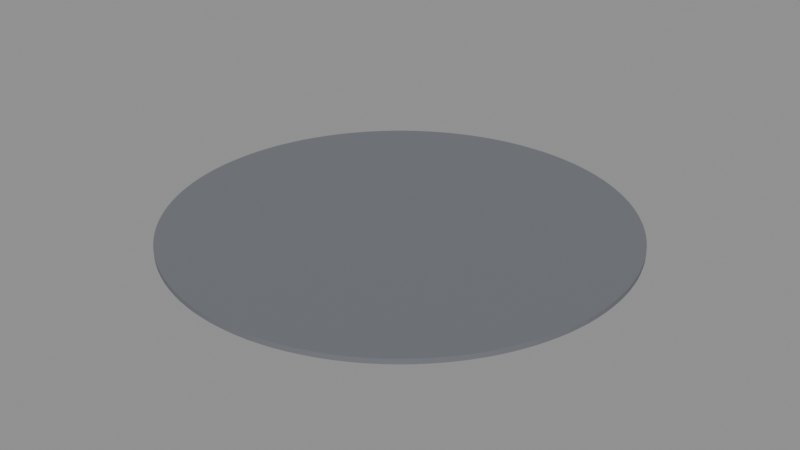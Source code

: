 # Source: BS_C01_Floor.blend  (saved by Blender 5.2.45; exported with 4.5.12 LTS)
import bpy
from mathutils import Matrix  # noqa: F401  (used for matrix-valued properties, if any)

bpy.ops.wm.read_factory_settings(use_empty=True)
scene = bpy.context.scene
scene.name = 'Scene'

# ---- materials (node trees are filled in below, after node groups)
mat_b4o_floor = bpy.data.materials.new('B4O_Floor')
mat_b4o_floor.diffuse_color = (0.16, 0.17, 0.19, 1.0)

# ---- material node trees
mat_b4o_floor.use_nodes = True; mat_b4o_floor.node_tree.nodes.clear()
_N = mat_b4o_floor.node_tree.nodes; _L = mat_b4o_floor.node_tree.links
n0 = _N.new('ShaderNodeBsdfPrincipled'); n0.name = 'Principled BSDF'; n0.location = (-200, 100)
n0.inputs[0].default_value = (0.16, 0.17, 0.19, 1.0)
n0.inputs[1].default_value = 0.03
n0.inputs[2].default_value = 0.7
n0.inputs[10].default_value = 0.005
n1 = _N.new('ShaderNodeOutputMaterial'); n1.name = 'Material Output'; n1.location = (200, 100)
_L.new(n0.outputs[0], n1.inputs[0])
n1.is_active_output = True

# ---- meshes
me_cylinder = bpy.data.meshes.new('Cylinder')
me_cylinder.from_pydata([(1.66e-06, -10.99, -0.12), (1.66e-06, -10.99, 0.12), (-0.5395, -10.98, -0.12), (-0.5395, -10.98, 0.12), (-1.078, -10.94, -0.12), (-1.078, -10.94, 0.12), (-1.613, -10.88, -0.12), (-1.613, -10.88, 0.12), (-2.145, -10.78, -0.12), (-2.145, -10.78, 0.12), (-2.672, -10.67, -0.12), (-2.672, -10.67, 0.12), (-3.192, -10.52, -0.12), (-3.192, -10.52, 0.12), (-3.704, -10.35, -0.12), (-3.704, -10.35, 0.12), (-4.208, -10.16, -0.12), (-4.208, -10.16, 0.12), (-4.701, -9.939, -0.12), (-4.701, -9.939, 0.12), (-5.183, -9.697, -0.12), (-5.183, -9.697, 0.12), (-5.653, -9.431, -0.12), (-5.653, -9.431, 0.12), (-6.108, -9.142, -0.12), (-6.108, -9.142, 0.12), (-6.55, -8.831, -0.12), (-6.55, -8.831, 0.12), (-6.975, -8.499, -0.12), (-6.975, -8.499, 0.12), (-7.384, -8.147, -0.12), (-7.384, -8.147, 0.12), (-7.775, -7.775, -0.12), (-7.775, -7.775, 0.12), (-8.147, -7.384, -0.12), (-8.147, -7.384, 0.12), (-8.499, -6.975, -0.12), (-8.499, -6.975, 0.12), (-8.831, -6.55, -0.12), (-8.831, -6.55, 0.12), (-9.142, -6.108, -0.12), (-9.142, -6.108, 0.12), (-9.431, -5.653, -0.12), (-9.431, -5.653, 0.12), (-9.697, -5.183, -0.12), (-9.697, -5.183, 0.12), (-9.939, -4.701, -0.12), (-9.939, -4.701, 0.12), (-10.16, -4.208, -0.12), (-10.16, -4.208, 0.12), (-10.35, -3.704, -0.12), (-10.35, -3.704, 0.12), (-10.52, -3.192, -0.12), (-10.52, -3.192, 0.12), (-10.67, -2.672, -0.12), (-10.67, -2.672, 0.12), (-10.78, -2.145, -0.12), (-10.78, -2.145, 0.12), (-10.88, -1.613, -0.12), (-10.88, -1.613, 0.12), (-10.94, -1.078, -0.12), (-10.94, -1.078, 0.12), (-10.98, -0.5395, -0.12), (-10.98, -0.5395, 0.12), (-10.99, -1.66e-06, -0.12), (-10.99, -1.66e-06, 0.12), (-10.98, 0.5395, -0.12), (-10.98, 0.5395, 0.12), (-10.94, 1.078, -0.12), (-10.94, 1.078, 0.12), (-10.88, 1.613, -0.12), (-10.88, 1.613, 0.12), (-10.78, 2.145, -0.12), (-10.78, 2.145, 0.12), (-10.67, 2.672, -0.12), (-10.67, 2.672, 0.12), (-10.52, 3.192, -0.12), (-10.52, 3.192, 0.12), (-10.35, 3.704, -0.12), (-10.35, 3.704, 0.12), (-10.16, 4.208, -0.12), (-10.16, 4.208, 0.12), (-9.939, 4.701, -0.12), (-9.939, 4.701, 0.12), (-9.697, 5.183, -0.12), (-9.697, 5.183, 0.12), (-9.431, 5.653, -0.12), (-9.431, 5.653, 0.12), (-9.142, 6.108, -0.12), (-9.142, 6.108, 0.12), (-8.831, 6.55, -0.12), (-8.831, 6.55, 0.12), (-8.499, 6.975, -0.12), (-8.499, 6.975, 0.12), (-8.147, 7.384, -0.12), (-8.147, 7.384, 0.12), (-7.775, 7.775, -0.12), (-7.775, 7.775, 0.12), (-7.384, 8.147, -0.12), (-7.384, 8.147, 0.12), (-6.975, 8.499, -0.12), (-6.975, 8.499, 0.12), (-6.55, 8.831, -0.12), (-6.55, 8.831, 0.12), (-6.108, 9.142, -0.12), (-6.108, 9.142, 0.12), (-5.653, 9.431, -0.12), (-5.653, 9.431, 0.12), (-5.183, 9.697, -0.12), (-5.183, 9.697, 0.12), (-4.701, 9.939, -0.12), (-4.701, 9.939, 0.12), (-4.208, 10.16, -0.12), (-4.208, 10.16, 0.12), (-3.704, 10.35, -0.12), (-3.704, 10.35, 0.12), (-3.192, 10.52, -0.12), (-3.192, 10.52, 0.12), (-2.672, 10.67, -0.12), (-2.672, 10.67, 0.12), (-2.145, 10.78, -0.12), (-2.145, 10.78, 0.12), (-1.613, 10.88, -0.12), (-1.613, 10.88, 0.12), (-1.078, 10.94, -0.12), (-1.078, 10.94, 0.12), (-0.5395, 10.98, -0.12), (-0.5395, 10.98, 0.12), (-1.66e-06, 10.99, -0.12), (-1.66e-06, 10.99, 0.12), (0.5395, 10.98, -0.12), (0.5395, 10.98, 0.12), (1.078, 10.94, -0.12), (1.078, 10.94, 0.12), (1.613, 10.88, -0.12), (1.613, 10.88, 0.12), (2.145, 10.78, -0.12), (2.145, 10.78, 0.12), (2.672, 10.67, -0.12), (2.672, 10.67, 0.12), (3.192, 10.52, -0.12), (3.192, 10.52, 0.12), (3.704, 10.35, -0.12), (3.704, 10.35, 0.12), (4.208, 10.16, -0.12), (4.208, 10.16, 0.12), (4.701, 9.939, -0.12), (4.701, 9.939, 0.12), (5.183, 9.697, -0.12), (5.183, 9.697, 0.12), (5.653, 9.431, -0.12), (5.653, 9.431, 0.12), (6.108, 9.142, -0.12), (6.108, 9.142, 0.12), (6.55, 8.831, -0.12), (6.55, 8.831, 0.12), (6.975, 8.499, -0.12), (6.975, 8.499, 0.12), (7.384, 8.147, -0.12), (7.384, 8.147, 0.12), (7.775, 7.775, -0.12), (7.775, 7.775, 0.12), (8.147, 7.384, -0.12), (8.147, 7.384, 0.12), (8.499, 6.975, -0.12), (8.499, 6.975, 0.12), (8.831, 6.55, -0.12), (8.831, 6.55, 0.12), (9.142, 6.108, -0.12), (9.142, 6.108, 0.12), (9.431, 5.653, -0.12), (9.431, 5.653, 0.12), (9.697, 5.183, -0.12), (9.697, 5.183, 0.12), (9.939, 4.701, -0.12), (9.939, 4.701, 0.12), (10.16, 4.208, -0.12), (10.16, 4.208, 0.12), (10.35, 3.704, -0.12), (10.35, 3.704, 0.12), (10.52, 3.192, -0.12), (10.52, 3.192, 0.12), (10.67, 2.672, -0.12), (10.67, 2.672, 0.12), (10.78, 2.145, -0.12), (10.78, 2.145, 0.12), (10.88, 1.613, -0.12), (10.88, 1.613, 0.12), (10.94, 1.078, -0.12), (10.94, 1.078, 0.12), (10.98, 0.5395, -0.12), (10.98, 0.5395, 0.12), (10.99, 1.66e-06, -0.12), (10.99, 1.66e-06, 0.12), (10.98, -0.5395, -0.12), (10.98, -0.5395, 0.12), (10.94, -1.078, -0.12), (10.94, -1.078, 0.12), (10.88, -1.613, -0.12), (10.88, -1.613, 0.12), (10.78, -2.145, -0.12), (10.78, -2.145, 0.12), (10.67, -2.672, -0.12), (10.67, -2.672, 0.12), (10.52, -3.192, -0.12), (10.52, -3.192, 0.12), (10.35, -3.704, -0.12), (10.35, -3.704, 0.12), (10.16, -4.208, -0.12), (10.16, -4.208, 0.12), (9.939, -4.701, -0.12), (9.939, -4.701, 0.12), (9.697, -5.183, -0.12), (9.697, -5.183, 0.12), (9.431, -5.653, -0.12), (9.431, -5.653, 0.12), (9.142, -6.108, -0.12), (9.142, -6.108, 0.12), (8.831, -6.55, -0.12), (8.831, -6.55, 0.12), (8.499, -6.975, -0.12), (8.499, -6.975, 0.12), (8.147, -7.384, -0.12), (8.147, -7.384, 0.12), (7.775, -7.775, -0.12), (7.775, -7.775, 0.12), (7.384, -8.147, -0.12), (7.384, -8.147, 0.12), (6.975, -8.499, -0.12), (6.975, -8.499, 0.12), (6.55, -8.831, -0.12), (6.55, -8.831, 0.12), (6.108, -9.142, -0.12), (6.108, -9.142, 0.12), (5.653, -9.431, -0.12), (5.653, -9.431, 0.12), (5.183, -9.697, -0.12), (5.183, -9.697, 0.12), (4.701, -9.939, -0.12), (4.701, -9.939, 0.12), (4.208, -10.16, -0.12), (4.208, -10.16, 0.12), (3.704, -10.35, -0.12), (3.704, -10.35, 0.12), (3.192, -10.52, -0.12), (3.192, -10.52, 0.12), (2.672, -10.67, -0.12), (2.672, -10.67, 0.12), (2.145, -10.78, -0.12), (2.145, -10.78, 0.12), (1.613, -10.88, -0.12), (1.613, -10.88, 0.12), (1.078, -10.94, -0.12), (1.078, -10.94, 0.12), (0.5395, -10.98, -0.12), (0.5395, -10.98, 0.12)], [], [(0, 1, 3, 2), (2, 3, 5, 4), (4, 5, 7, 6), (6, 7, 9, 8), (8, 9, 11, 10), (10, 11, 13, 12), (12, 13, 15, 14), (14, 15, 17, 16), (16, 17, 19, 18), (18, 19, 21, 20), (20, 21, 23, 22), (22, 23, 25, 24), (24, 25, 27, 26), (26, 27, 29, 28), (28, 29, 31, 30), (30, 31, 33, 32), (32, 33, 35, 34), (34, 35, 37, 36), (36, 37, 39, 38), (38, 39, 41, 40), (40, 41, 43, 42), (42, 43, 45, 44), (44, 45, 47, 46), (46, 47, 49, 48), (48, 49, 51, 50), (50, 51, 53, 52), (52, 53, 55, 54), (54, 55, 57, 56), (56, 57, 59, 58), (58, 59, 61, 60), (60, 61, 63, 62), (62, 63, 65, 64), (64, 65, 67, 66), (66, 67, 69, 68), (68, 69, 71, 70), (70, 71, 73, 72), (72, 73, 75, 74), (74, 75, 77, 76), (76, 77, 79, 78), (78, 79, 81, 80), (80, 81, 83, 82), (82, 83, 85, 84), (84, 85, 87, 86), (86, 87, 89, 88), (88, 89, 91, 90), (90, 91, 93, 92), (92, 93, 95, 94), (94, 95, 97, 96), (96, 97, 99, 98), (98, 99, 101, 100), (100, 101, 103, 102), (102, 103, 105, 104), (104, 105, 107, 106), (106, 107, 109, 108), (108, 109, 111, 110), (110, 111, 113, 112), (112, 113, 115, 114), (114, 115, 117, 116), (116, 117, 119, 118), (118, 119, 121, 120), (120, 121, 123, 122), (122, 123, 125, 124), (124, 125, 127, 126), (126, 127, 129, 128), (128, 129, 131, 130), (130, 131, 133, 132), (132, 133, 135, 134), (134, 135, 137, 136), (136, 137, 139, 138), (138, 139, 141, 140), (140, 141, 143, 142), (142, 143, 145, 144), (144, 145, 147, 146), (146, 147, 149, 148), (148, 149, 151, 150), (150, 151, 153, 152), (152, 153, 155, 154), (154, 155, 157, 156), (156, 157, 159, 158), (158, 159, 161, 160), (160, 161, 163, 162), (162, 163, 165, 164), (164, 165, 167, 166), (166, 167, 169, 168), (168, 169, 171, 170), (170, 171, 173, 172), (172, 173, 175, 174), (174, 175, 177, 176), (176, 177, 179, 178), (178, 179, 181, 180), (180, 181, 183, 182), (182, 183, 185, 184), (184, 185, 187, 186), (186, 187, 189, 188), (188, 189, 191, 190), (190, 191, 193, 192), (192, 193, 195, 194), (194, 195, 197, 196), (196, 197, 199, 198), (198, 199, 201, 200), (200, 201, 203, 202), (202, 203, 205, 204), (204, 205, 207, 206), (206, 207, 209, 208), (208, 209, 211, 210), (210, 211, 213, 212), (212, 213, 215, 214), (214, 215, 217, 216), (216, 217, 219, 218), (218, 219, 221, 220), (220, 221, 223, 222), (222, 223, 225, 224), (224, 225, 227, 226), (226, 227, 229, 228), (228, 229, 231, 230), (230, 231, 233, 232), (232, 233, 235, 234), (234, 235, 237, 236), (236, 237, 239, 238), (238, 239, 241, 240), (240, 241, 243, 242), (242, 243, 245, 244), (244, 245, 247, 246), (246, 247, 249, 248), (248, 249, 251, 250), (250, 251, 253, 252), (3, 1, 255, 253, 251, 249, 247, 245, 243, 241, 239, 237, 235, 233, 231, 229, 227, 225, 223, 221, 219, 217, 215, 213, 211, 209, 207, 205, 203, 201, 199, 197, 195, 193, 191, 189, 187, 185, 183, 181, 179, 177, 175, 173, 171, 169, 167, 165, 163, 161, 159, 157, 155, 153, 151, 149, 147, 145, 143, 141, 139, 137, 135, 133, 131, 129, 127, 125, 123, 121, 119, 117, 115, 113, 111, 109, 107, 105, 103, 101, 99, 97, 95, 93, 91, 89, 87, 85, 83, 81, 79, 77, 75, 73, 71, 69, 67, 65, 63, 61, 59, 57, 55, 53, 51, 49, 47, 45, 43, 41, 39, 37, 35, 33, 31, 29, 27, 25, 23, 21, 19, 17, 15, 13, 11, 9, 7, 5), (252, 253, 255, 254), (254, 255, 1, 0), (0, 2, 4, 6, 8, 10, 12, 14, 16, 18, 20, 22, 24, 26, 28, 30, 32, 34, 36, 38, 40, 42, 44, 46, 48, 50, 52, 54, 56, 58, 60, 62, 64, 66, 68, 70, 72, 74, 76, 78, 80, 82, 84, 86, 88, 90, 92, 94, 96, 98, 100, 102, 104, 106, 108, 110, 112, 114, 116, 118, 120, 122, 124, 126, 128, 130, 132, 134, 136, 138, 140, 142, 144, 146, 148, 150, 152, 154, 156, 158, 160, 162, 164, 166, 168, 170, 172, 174, 176, 178, 180, 182, 184, 186, 188, 190, 192, 194, 196, 198, 200, 202, 204, 206, 208, 210, 212, 214, 216, 218, 220, 222, 224, 226, 228, 230, 232, 234, 236, 238, 240, 242, 244, 246, 248, 250, 252, 254)])
_uv = me_cylinder.uv_layers.new(name='UVMap')
_uv.uv.foreach_set('vector', [1.66e-06, -0.24, 1.66e-06, 0.0, -0.5395, 0.0, -0.5395, -0.24, -0.5395, -0.24, -0.5395, 0.0, -1.078, 0.0, -1.078, -0.24, -1.078, -0.24, -1.078, 0.0, -1.613, 0.0, -1.613, -0.24, -1.613, -0.24, -1.613, 0.0, -2.145, 0.0, -2.145, -0.24, -2.145, -0.24, -2.145, 0.0, -2.672, 0.0, -2.672, -0.24, -2.672, -0.24, -2.672, 0.0, -3.192, 0.0, -3.192, -0.24, -3.192, -0.24, -3.192, 0.0, -3.704, 0.0, -3.704, -0.24, -3.704, -0.24, -3.704, 0.0, -4.208, 0.0, -4.208, -0.24, -4.208, -0.24, -4.208, 0.0, -4.701, 0.0, -4.701, -0.24, -4.701, -0.24, -4.701, 0.0, -5.183, 0.0, -5.183, -0.24, -5.183, -0.24, -5.183, 0.0, -5.653, 0.0, -5.653, -0.24, -5.653, -0.24, -5.653, 0.0, -6.108, 0.0, -6.108, -0.24, -6.108, -0.24, -6.108, 0.0, -6.55, 0.0, -6.55, -0.24, -6.55, -0.24, -6.55, 0.0, -6.975, 0.0, -6.975, -0.24, -6.975, -0.24, -6.975, 0.0, -7.384, 0.0, -7.384, -0.24, -7.384, -0.24, -7.384, 0.0, -7.775, 0.0, -7.775, -0.24, -7.775, -0.24, -7.775, 0.0, -7.384, 0.0, -7.384, -0.24, -7.384, -0.24, -7.384, 0.0, -6.975, 0.0, -6.975, -0.24, -6.975, -0.24, -6.975, 0.0, -6.55, 0.0, -6.55, -0.24, -6.55, -0.24, -6.55, 0.0, -6.108, 0.0, -6.108, -0.24, -6.108, -0.24, -6.108, 0.0, -5.653, 0.0, -5.653, -0.24, -5.653, -0.24, -5.653, 0.0, -5.183, 0.0, -5.183, -0.24, -5.183, -0.24, -5.183, 0.0, -4.701, 0.0, -4.701, -0.24, -4.701, -0.24, -4.701, 0.0, -4.208, 0.0, -4.208, -0.24, -4.208, -0.24, -4.208, 0.0, -3.704, 0.0, -3.704, -0.24, -3.704, -0.24, -3.704, 0.0, -3.192, 0.0, -3.192, -0.24, -3.192, -0.24, -3.192, 0.0, -2.672, 0.0, -2.672, -0.24, -2.672, -0.24, -2.672, 0.0, -2.145, 0.0, -2.145, -0.24, -2.145, -0.24, -2.145, 0.0, -1.613, 0.0, -1.613, -0.24, -1.613, -0.24, -1.613, 0.0, -1.078, 0.0, -1.078, -0.24, -1.078, -0.24, -1.078, 0.0, -0.5395, 0.0, -0.5395, -0.24, -0.5395, -0.24, -0.5395, 0.0, -1.66e-06, 0.0, -1.66e-06, -0.24, -1.66e-06, -0.24, -1.66e-06, 0.0, 0.5395, 0.0, 0.5395, -0.24, 0.5395, -0.24, 0.5395, 0.0, 1.078, 0.0, 1.078, -0.24, 1.078, -0.24, 1.078, 0.0, 1.613, 0.0, 1.613, -0.24, 1.613, -0.24, 1.613, 0.0, 2.145, 0.0, 2.145, -0.24, 2.145, -0.24, 2.145, 0.0, 2.672, 0.0, 2.672, -0.24, 2.672, -0.24, 2.672, 0.0, 3.192, 0.0, 3.192, -0.24, 3.192, -0.24, 3.192, 0.0, 3.704, 0.0, 3.704, -0.24, 3.704, -0.24, 3.704, 0.0, 4.208, 0.0, 4.208, -0.24, 4.208, -0.24, 4.208, 0.0, 4.701, 0.0, 4.701, -0.24, 4.701, -0.24, 4.701, 0.0, 5.183, 0.0, 5.183, -0.24, 5.183, -0.24, 5.183, 0.0, 5.653, 0.0, 5.653, -0.24, 5.653, -0.24, 5.653, 0.0, 6.108, 0.0, 6.108, -0.24, 6.108, -0.24, 6.108, 0.0, 6.55, 0.0, 6.55, -0.24, 6.55, -0.24, 6.55, 0.0, 6.975, 0.0, 6.975, -0.24, 6.975, -0.24, 6.975, 0.0, 7.384, 0.0, 7.384, -0.24, 7.384, -0.24, 7.384, 0.0, 7.775, 0.0, 7.775, -0.24, -7.775, -0.24, -7.775, 0.0, -7.384, 0.0, -7.384, -0.24, -7.384, -0.24, -7.384, 0.0, -6.975, 0.0, -6.975, -0.24, -6.975, -0.24, -6.975, 0.0, -6.55, 0.0, -6.55, -0.24, -6.55, -0.24, -6.55, 0.0, -6.108, 0.0, -6.108, -0.24, -6.108, -0.24, -6.108, 0.0, -5.653, 0.0, -5.653, -0.24, -5.653, -0.24, -5.653, 0.0, -5.183, 0.0, -5.183, -0.24, -5.183, -0.24, -5.183, 0.0, -4.701, 0.0, -4.701, -0.24, -4.701, -0.24, -4.701, 0.0, -4.208, 0.0, -4.208, -0.24, -4.208, -0.24, -4.208, 0.0, -3.704, 0.0, -3.704, -0.24, -3.704, -0.24, -3.704, 0.0, -3.192, 0.0, -3.192, -0.24, -3.192, -0.24, -3.192, 0.0, -2.672, 0.0, -2.672, -0.24, -2.672, -0.24, -2.672, 0.0, -2.145, 0.0, -2.145, -0.24, -2.145, -0.24, -2.145, 0.0, -1.613, 0.0, -1.613, -0.24, -1.613, -0.24, -1.613, 0.0, -1.078, 0.0, -1.078, -0.24, -1.078, -0.24, -1.078, 0.0, -0.5395, 0.0, -0.5395, -0.24, -0.5395, -0.24, -0.5395, 0.0, -1.66e-06, 0.0, -1.66e-06, -0.24, -1.66e-06, -0.24, -1.66e-06, 0.0, 0.5395, 0.0, 0.5395, -0.24, 0.5395, -0.24, 0.5395, 0.0, 1.078, 0.0, 1.078, -0.24, 1.078, -0.24, 1.078, 0.0, 1.613, 0.0, 1.613, -0.24, 1.613, -0.24, 1.613, 0.0, 2.145, 0.0, 2.145, -0.24, 2.145, -0.24, 2.145, 0.0, 2.672, 0.0, 2.672, -0.24, 2.672, -0.24, 2.672, 0.0, 3.192, 0.0, 3.192, -0.24, 3.192, -0.24, 3.192, 0.0, 3.704, 0.0, 3.704, -0.24, 3.704, -0.24, 3.704, 0.0, 4.208, 0.0, 4.208, -0.24, 4.208, -0.24, 4.208, 0.0, 4.701, 0.0, 4.701, -0.24, 4.701, -0.24, 4.701, 0.0, 5.183, 0.0, 5.183, -0.24, 5.183, -0.24, 5.183, 0.0, 5.653, 0.0, 5.653, -0.24, 5.653, -0.24, 5.653, 0.0, 6.108, 0.0, 6.108, -0.24, 6.108, -0.24, 6.108, 0.0, 6.55, 0.0, 6.55, -0.24, 6.55, -0.24, 6.55, 0.0, 6.975, 0.0, 6.975, -0.24, 6.975, -0.24, 6.975, 0.0, 7.384, 0.0, 7.384, -0.24, 7.384, -0.24, 7.384, 0.0, 7.775, 0.0, 7.775, -0.24, 7.775, -0.24, 7.775, 0.0, 7.384, 0.0, 7.384, -0.24, 7.384, -0.24, 7.384, 0.0, 6.975, 0.0, 6.975, -0.24, 6.975, -0.24, 6.975, 0.0, 6.55, 0.0, 6.55, -0.24, 6.55, -0.24, 6.55, 0.0, 6.108, 0.0, 6.108, -0.24, 6.108, -0.24, 6.108, 0.0, 5.653, 0.0, 5.653, -0.24, 5.653, -0.24, 5.653, 0.0, 5.183, 0.0, 5.183, -0.24, 5.183, -0.24, 5.183, 0.0, 4.701, 0.0, 4.701, -0.24, 4.701, -0.24, 4.701, 0.0, 4.208, 0.0, 4.208, -0.24, 4.208, -0.24, 4.208, 0.0, 3.704, 0.0, 3.704, -0.24, 3.704, -0.24, 3.704, 0.0, 3.192, 0.0, 3.192, -0.24, 3.192, -0.24, 3.192, 0.0, 2.672, 0.0, 2.672, -0.24, 2.672, -0.24, 2.672, 0.0, 2.145, 0.0, 2.145, -0.24, 2.145, -0.24, 2.145, 0.0, 1.613, 0.0, 1.613, -0.24, 1.613, -0.24, 1.613, 0.0, 1.078, 0.0, 1.078, -0.24, 1.078, -0.24, 1.078, 0.0, 0.5395, 0.0, 0.5395, -0.24, 0.5395, -0.24, 0.5395, 0.0, 1.66e-06, 0.0, 1.66e-06, -0.24, 1.66e-06, -0.24, 1.66e-06, 0.0, -0.5395, 0.0, -0.5395, -0.24, -0.5395, -0.24, -0.5395, 0.0, -1.078, 0.0, -1.078, -0.24, -1.078, -0.24, -1.078, 0.0, -1.613, 0.0, -1.613, -0.24, -1.613, -0.24, -1.613, 0.0, -2.145, 0.0, -2.145, -0.24, -2.145, -0.24, -2.145, 0.0, -2.672, 0.0, -2.672, -0.24, -2.672, -0.24, -2.672, 0.0, -3.192, 0.0, -3.192, -0.24, -3.192, -0.24, -3.192, 0.0, -3.704, 0.0, -3.704, -0.24, -3.704, -0.24, -3.704, 0.0, -4.208, 0.0, -4.208, -0.24, -4.208, -0.24, -4.208, 0.0, -4.701, 0.0, -4.701, -0.24, -4.701, -0.24, -4.701, 0.0, -5.183, 0.0, -5.183, -0.24, -5.183, -0.24, -5.183, 0.0, -5.653, 0.0, -5.653, -0.24, -5.653, -0.24, -5.653, 0.0, -6.108, 0.0, -6.108, -0.24, -6.108, -0.24, -6.108, 0.0, -6.55, 0.0, -6.55, -0.24, -6.55, -0.24, -6.55, 0.0, -6.975, 0.0, -6.975, -0.24, -6.975, -0.24, -6.975, 0.0, -7.384, 0.0, -7.384, -0.24, -7.384, -0.24, -7.384, 0.0, -7.775, 0.0, -7.775, -0.24, 7.775, -0.24, 7.775, 0.0, 7.384, 0.0, 7.384, -0.24, 7.384, -0.24, 7.384, 0.0, 6.975, 0.0, 6.975, -0.24, 6.975, -0.24, 6.975, 0.0, 6.55, 0.0, 6.55, -0.24, 6.55, -0.24, 6.55, 0.0, 6.108, 0.0, 6.108, -0.24, 6.108, -0.24, 6.108, 0.0, 5.653, 0.0, 5.653, -0.24, 5.653, -0.24, 5.653, 0.0, 5.183, 0.0, 5.183, -0.24, 5.183, -0.24, 5.183, 0.0, 4.701, 0.0, 4.701, -0.24, 4.701, -0.24, 4.701, 0.0, 4.208, 0.0, 4.208, -0.24, 4.208, -0.24, 4.208, 0.0, 3.704, 0.0, 3.704, -0.24, 3.704, -0.24, 3.704, 0.0, 3.192, 0.0, 3.192, -0.24, 3.192, -0.24, 3.192, 0.0, 2.672, 0.0, 2.672, -0.24, 2.672, -0.24, 2.672, 0.0, 2.145, 0.0, 2.145, -0.24, 2.145, -0.24, 2.145, 0.0, 1.613, 0.0, 1.613, -0.24, 1.613, -0.24, 1.613, 0.0, 1.078, 0.0, 1.078, -0.24, -0.5395, -10.98, 1.66e-06, -10.99, 0.5395, -10.98, 1.078, -10.94, 1.613, -10.88, 2.145, -10.78, 2.672, -10.67, 3.192, -10.52, 3.704, -10.35, 4.208, -10.16, 4.701, -9.939, 5.183, -9.697, 5.653, -9.431, 6.108, -9.142, 6.55, -8.831, 6.975, -8.499, 7.384, -8.147, 7.775, -7.775, 8.147, -7.384, 8.499, -6.975, 8.831, -6.55, 9.142, -6.108, 9.431, -5.653, 9.697, -5.183, 9.939, -4.701, 10.16, -4.208, 10.35, -3.704, 10.52, -3.192, 10.67, -2.672, 10.78, -2.145, 10.88, -1.613, 10.94, -1.078, 10.98, -0.5395, 10.99, 1.66e-06, 10.98, 0.5395, 10.94, 1.078, 10.88, 1.613, 10.78, 2.145, 10.67, 2.672, 10.52, 3.192, 10.35, 3.704, 10.16, 4.208, 9.939, 4.701, 9.697, 5.183, 9.431, 5.653, 9.142, 6.108, 8.831, 6.55, 8.499, 6.975, 8.147, 7.384, 7.775, 7.775, 7.384, 8.147, 6.975, 8.499, 6.55, 8.831, 6.108, 9.142, 5.653, 9.431, 5.183, 9.697, 4.701, 9.939, 4.208, 10.16, 3.704, 10.35, 3.192, 10.52, 2.672, 10.67, 2.145, 10.78, 1.613, 10.88, 1.078, 10.94, 0.5395, 10.98, -1.66e-06, 10.99, -0.5395, 10.98, -1.078, 10.94, -1.613, 10.88, -2.145, 10.78, -2.672, 10.67, -3.192, 10.52, -3.704, 10.35, -4.208, 10.16, -4.701, 9.939, -5.183, 9.697, -5.653, 9.431, -6.108, 9.142, -6.55, 8.831, -6.975, 8.499, -7.384, 8.147, -7.775, 7.775, -8.147, 7.384, -8.499, 6.975, -8.831, 6.55, -9.142, 6.108, -9.431, 5.653, -9.697, 5.183, -9.939, 4.701, -10.16, 4.208, -10.35, 3.704, -10.52, 3.192, -10.67, 2.672, -10.78, 2.145, -10.88, 1.613, -10.94, 1.078, -10.98, 0.5395, -10.99, -1.66e-06, -10.98, -0.5395, -10.94, -1.078, -10.88, -1.613, -10.78, -2.145, -10.67, -2.672, -10.52, -3.192, -10.35, -3.704, -10.16, -4.208, -9.939, -4.701, -9.697, -5.183, -9.431, -5.653, -9.142, -6.108, -8.831, -6.55, -8.499, -6.975, -8.147, -7.384, -7.775, -7.775, -7.384, -8.147, -6.975, -8.499, -6.55, -8.831, -6.108, -9.142, -5.653, -9.431, -5.183, -9.697, -4.701, -9.939, -4.208, -10.16, -3.704, -10.35, -3.192, -10.52, -2.672, -10.67, -2.145, -10.78, -1.613, -10.88, -1.078, -10.94, 1.078, -0.24, 1.078, 0.0, 0.5395, 0.0, 0.5395, -0.24, 0.5395, -0.24, 0.5395, 0.0, 1.66e-06, 0.0, 1.66e-06, -0.24, 1.66e-06, -10.99, -0.5395, -10.98, -1.078, -10.94, -1.613, -10.88, -2.145, -10.78, -2.672, -10.67, -3.192, -10.52, -3.704, -10.35, -4.208, -10.16, -4.701, -9.939, -5.183, -9.697, -5.653, -9.431, -6.108, -9.142, -6.55, -8.831, -6.975, -8.499, -7.384, -8.147, -7.775, -7.775, -8.147, -7.384, -8.499, -6.975, -8.831, -6.55, -9.142, -6.108, -9.431, -5.653, -9.697, -5.183, -9.939, -4.701, -10.16, -4.208, -10.35, -3.704, -10.52, -3.192, -10.67, -2.672, -10.78, -2.145, -10.88, -1.613, -10.94, -1.078, -10.98, -0.5395, -10.99, -1.66e-06, -10.98, 0.5395, -10.94, 1.078, -10.88, 1.613, -10.78, 2.145, -10.67, 2.672, -10.52, 3.192, -10.35, 3.704, -10.16, 4.208, -9.939, 4.701, -9.697, 5.183, -9.431, 5.653, -9.142, 6.108, -8.831, 6.55, -8.499, 6.975, -8.147, 7.384, -7.775, 7.775, -7.384, 8.147, -6.975, 8.499, -6.55, 8.831, -6.108, 9.142, -5.653, 9.431, -5.183, 9.697, -4.701, 9.939, -4.208, 10.16, -3.704, 10.35, -3.192, 10.52, -2.672, 10.67, -2.145, 10.78, -1.613, 10.88, -1.078, 10.94, -0.5395, 10.98, -1.66e-06, 10.99, 0.5395, 10.98, 1.078, 10.94, 1.613, 10.88, 2.145, 10.78, 2.672, 10.67, 3.192, 10.52, 3.704, 10.35, 4.208, 10.16, 4.701, 9.939, 5.183, 9.697, 5.653, 9.431, 6.108, 9.142, 6.55, 8.831, 6.975, 8.499, 7.384, 8.147, 7.775, 7.775, 8.147, 7.384, 8.499, 6.975, 8.831, 6.55, 9.142, 6.108, 9.431, 5.653, 9.697, 5.183, 9.939, 4.701, 10.16, 4.208, 10.35, 3.704, 10.52, 3.192, 10.67, 2.672, 10.78, 2.145, 10.88, 1.613, 10.94, 1.078, 10.98, 0.5395, 10.99, 1.66e-06, 10.98, -0.5395, 10.94, -1.078, 10.88, -1.613, 10.78, -2.145, 10.67, -2.672, 10.52, -3.192, 10.35, -3.704, 10.16, -4.208, 9.939, -4.701, 9.697, -5.183, 9.431, -5.653, 9.142, -6.108, 8.831, -6.55, 8.499, -6.975, 8.147, -7.384, 7.775, -7.775, 7.384, -8.147, 6.975, -8.499, 6.55, -8.831, 6.108, -9.142, 5.653, -9.431, 5.183, -9.697, 4.701, -9.939, 4.208, -10.16, 3.704, -10.35, 3.192, -10.52, 2.672, -10.67, 2.145, -10.78, 1.613, -10.88, 1.078, -10.94, 0.5395, -10.98])
me_cylinder.materials.append(mat_b4o_floor)
me_cylinder.update()

# ---- objects
ob_floor = bpy.data.objects.new('Floor', me_cylinder)

# ---- transforms, parenting, visibility, modifiers, constraints
ob_floor.location = (0.0, 0.0, -0.12)
_m = ob_floor.modifiers.new('Edge_Bevel', 'BEVEL')
_m.width = 0.002
_m.width_pct = 0.002
_m.segments = 2

# ---- collection membership
scene.collection.objects.link(ob_floor)

# ---- scene / render settings (as saved in the file)
scene.frame_start = 1; scene.frame_end = 250; scene.frame_set(1)
scene.render.engine = 'BLENDER_EEVEE_NEXT'
scene.render.bake_bias = 0.0
scene.render.bake_samples = 0
scene.render.compositor_device = 'GPU'
scene.eevee.use_volume_custom_range = False
scene.eevee.fast_gi_thickness_near = 0.1
scene.eevee.fast_gi_thickness_far = 0.0
scene.eevee.ray_tracing_options.screen_trace_thickness = 0.1
bpy.context.view_layer.update()

# ---- added for rendering (the .blend has no active camera and no usable light): camera, sun + grey world if the file has none
cam_auto = bpy.data.cameras.new('AutoCamera')
cam_auto.lens = 50.0
cam_auto.sensor_width = 36.0
cam_auto.clip_end = 1000.0
ob_auto_camera = bpy.data.objects.new('AutoCamera', cam_auto)
scene.collection.objects.link(ob_auto_camera)
ob_auto_camera.location = (28.774, -34.5288, 22.8992)
ob_auto_camera.rotation_euler = (1.09748, -7.21219e-08, 0.694738)
scene.camera = ob_auto_camera
light_auto_sun = bpy.data.lights.new('AutoSun', 'SUN')
light_auto_sun.energy = 3.0
light_auto_sun.angle = 0.0523599
ob_auto_sun = bpy.data.objects.new('AutoSun', light_auto_sun)
scene.collection.objects.link(ob_auto_sun)
ob_auto_sun.rotation_euler = (0.872665, 0.174533, 0.523599)
if scene.world is None:
    world_auto = bpy.data.worlds.new('AutoWorld')
    world_auto.color = (0.3, 0.3, 0.3)
    scene.world = world_auto
bpy.context.view_layer.update()
